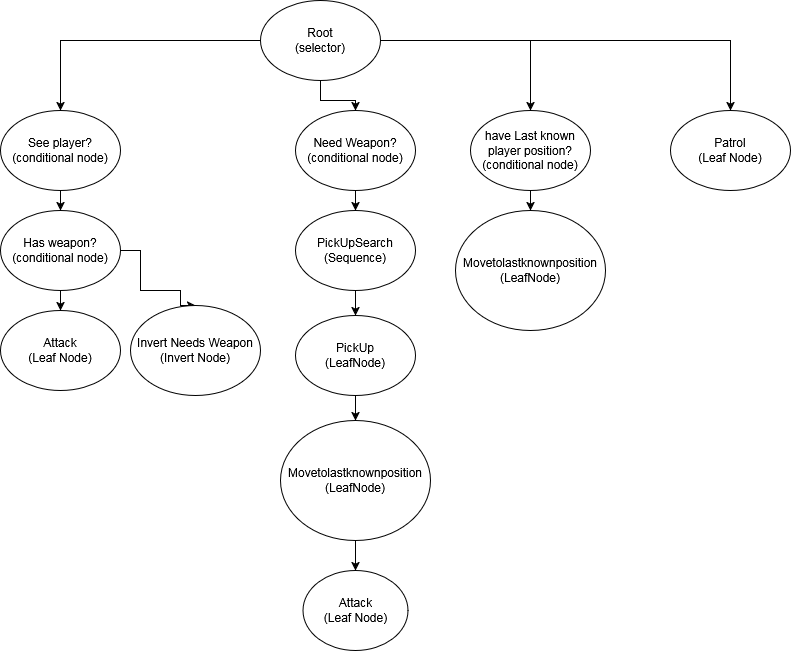

The diagram above was exported from draw.io. Its source (the exported page's mxGraphModel, read from the mxfile embedded in the PNG):
<mxGraphModel dx="1504" dy="858" grid="1" gridSize="10" guides="1" tooltips="1" connect="1" arrows="1" fold="1" page="1" pageScale="1" pageWidth="850" pageHeight="1100" math="0" shadow="0">
  <root>
    <mxCell id="0" />
    <mxCell id="1" parent="0" />
    <mxCell id="F1358r_ks-v5i0Oq5Rb2-27" edge="1" parent="1" source="HYgrDz1FIPTRxqw2-_5c-1" style="edgeStyle=orthogonalEdgeStyle;rounded=0;orthogonalLoop=1;jettySize=auto;html=1;entryX=0.5;entryY=0;entryDx=0;entryDy=0;" target="F1358r_ks-v5i0Oq5Rb2-26">
      <mxGeometry relative="1" as="geometry" />
    </mxCell>
    <mxCell id="F1358r_ks-v5i0Oq5Rb2-29" edge="1" parent="1" source="HYgrDz1FIPTRxqw2-_5c-1" style="edgeStyle=orthogonalEdgeStyle;rounded=0;orthogonalLoop=1;jettySize=auto;html=1;entryX=0.5;entryY=0;entryDx=0;entryDy=0;" target="F1358r_ks-v5i0Oq5Rb2-28">
      <mxGeometry relative="1" as="geometry" />
    </mxCell>
    <mxCell id="F1358r_ks-v5i0Oq5Rb2-31" edge="1" parent="1" source="HYgrDz1FIPTRxqw2-_5c-1" style="edgeStyle=orthogonalEdgeStyle;rounded=0;orthogonalLoop=1;jettySize=auto;html=1;entryX=0.5;entryY=0;entryDx=0;entryDy=0;" target="F1358r_ks-v5i0Oq5Rb2-30">
      <mxGeometry relative="1" as="geometry" />
    </mxCell>
    <mxCell id="F1358r_ks-v5i0Oq5Rb2-33" edge="1" parent="1" source="HYgrDz1FIPTRxqw2-_5c-1" style="edgeStyle=orthogonalEdgeStyle;rounded=0;orthogonalLoop=1;jettySize=auto;html=1;entryX=0.5;entryY=0;entryDx=0;entryDy=0;" target="F1358r_ks-v5i0Oq5Rb2-32">
      <mxGeometry relative="1" as="geometry" />
    </mxCell>
    <mxCell id="HYgrDz1FIPTRxqw2-_5c-1" parent="1" style="ellipse;whiteSpace=wrap;html=1;" value="Root&lt;br&gt;(selector)" vertex="1">
      <mxGeometry height="80" width="120" x="340" y="130" as="geometry" />
    </mxCell>
    <mxCell id="F1358r_ks-v5i0Oq5Rb2-35" edge="1" parent="1" source="F1358r_ks-v5i0Oq5Rb2-26" style="edgeStyle=orthogonalEdgeStyle;rounded=0;orthogonalLoop=1;jettySize=auto;html=1;" target="F1358r_ks-v5i0Oq5Rb2-34">
      <mxGeometry relative="1" as="geometry" />
    </mxCell>
    <mxCell id="F1358r_ks-v5i0Oq5Rb2-26" parent="1" style="ellipse;whiteSpace=wrap;html=1;" value="See player?&lt;br&gt;(conditional node)" vertex="1">
      <mxGeometry height="80" width="120" x="80" y="240" as="geometry" />
    </mxCell>
    <mxCell id="F1358r_ks-v5i0Oq5Rb2-41" edge="1" parent="1" source="F1358r_ks-v5i0Oq5Rb2-28" style="edgeStyle=orthogonalEdgeStyle;rounded=0;orthogonalLoop=1;jettySize=auto;html=1;" target="F1358r_ks-v5i0Oq5Rb2-40">
      <mxGeometry relative="1" as="geometry" />
    </mxCell>
    <mxCell id="F1358r_ks-v5i0Oq5Rb2-28" parent="1" style="ellipse;whiteSpace=wrap;html=1;" value="Need Weapon?&lt;br&gt;(conditional node)" vertex="1">
      <mxGeometry height="80" width="120" x="375" y="240" as="geometry" />
    </mxCell>
    <mxCell id="F1358r_ks-v5i0Oq5Rb2-49" edge="1" parent="1" source="F1358r_ks-v5i0Oq5Rb2-30" style="edgeStyle=orthogonalEdgeStyle;rounded=0;orthogonalLoop=1;jettySize=auto;html=1;" target="F1358r_ks-v5i0Oq5Rb2-48">
      <mxGeometry relative="1" as="geometry" />
    </mxCell>
    <mxCell id="F1358r_ks-v5i0Oq5Rb2-30" parent="1" style="ellipse;whiteSpace=wrap;html=1;" value="have Last known player position?&lt;br&gt;(conditional node)" vertex="1">
      <mxGeometry height="80" width="120" x="550" y="240" as="geometry" />
    </mxCell>
    <mxCell id="F1358r_ks-v5i0Oq5Rb2-32" parent="1" style="ellipse;whiteSpace=wrap;html=1;" value="Patrol&lt;br&gt;(Leaf Node)" vertex="1">
      <mxGeometry height="80" width="120" x="750" y="240" as="geometry" />
    </mxCell>
    <mxCell id="F1358r_ks-v5i0Oq5Rb2-37" edge="1" parent="1" source="F1358r_ks-v5i0Oq5Rb2-34" style="edgeStyle=orthogonalEdgeStyle;rounded=0;orthogonalLoop=1;jettySize=auto;html=1;entryX=0.5;entryY=0;entryDx=0;entryDy=0;" target="F1358r_ks-v5i0Oq5Rb2-36">
      <mxGeometry relative="1" as="geometry" />
    </mxCell>
    <mxCell id="F1358r_ks-v5i0Oq5Rb2-39" edge="1" parent="1" source="F1358r_ks-v5i0Oq5Rb2-34" style="edgeStyle=orthogonalEdgeStyle;rounded=0;orthogonalLoop=1;jettySize=auto;html=1;entryX=0.5;entryY=0;entryDx=0;entryDy=0;" target="F1358r_ks-v5i0Oq5Rb2-38">
      <mxGeometry relative="1" as="geometry">
        <Array as="points">
          <mxPoint x="220" y="380" />
          <mxPoint x="220" y="420" />
          <mxPoint x="260" y="420" />
        </Array>
      </mxGeometry>
    </mxCell>
    <mxCell id="F1358r_ks-v5i0Oq5Rb2-34" parent="1" style="ellipse;whiteSpace=wrap;html=1;" value="Has weapon?&lt;br&gt;(conditional node)" vertex="1">
      <mxGeometry height="80" width="120" x="80" y="340" as="geometry" />
    </mxCell>
    <mxCell id="F1358r_ks-v5i0Oq5Rb2-36" parent="1" style="ellipse;whiteSpace=wrap;html=1;" value="Attack&lt;br&gt;(Leaf Node)" vertex="1">
      <mxGeometry height="80" width="120" x="80" y="440" as="geometry" />
    </mxCell>
    <mxCell id="F1358r_ks-v5i0Oq5Rb2-38" parent="1" style="ellipse;whiteSpace=wrap;html=1;" value="Invert Needs Weapon&lt;br&gt;(Invert Node)" vertex="1">
      <mxGeometry height="90" width="130" x="210" y="435" as="geometry" />
    </mxCell>
    <mxCell id="F1358r_ks-v5i0Oq5Rb2-43" edge="1" parent="1" source="F1358r_ks-v5i0Oq5Rb2-40" style="edgeStyle=orthogonalEdgeStyle;rounded=0;orthogonalLoop=1;jettySize=auto;html=1;entryX=0.5;entryY=0;entryDx=0;entryDy=0;" target="F1358r_ks-v5i0Oq5Rb2-42">
      <mxGeometry relative="1" as="geometry" />
    </mxCell>
    <mxCell id="F1358r_ks-v5i0Oq5Rb2-40" parent="1" style="ellipse;whiteSpace=wrap;html=1;" value="PickUpSearch&lt;br&gt;(Sequence)" vertex="1">
      <mxGeometry height="80" width="120" x="375" y="340" as="geometry" />
    </mxCell>
    <mxCell id="F1358r_ks-v5i0Oq5Rb2-45" edge="1" parent="1" source="F1358r_ks-v5i0Oq5Rb2-42" style="edgeStyle=orthogonalEdgeStyle;rounded=0;orthogonalLoop=1;jettySize=auto;html=1;entryX=0.5;entryY=0;entryDx=0;entryDy=0;" target="F1358r_ks-v5i0Oq5Rb2-44">
      <mxGeometry relative="1" as="geometry" />
    </mxCell>
    <mxCell id="F1358r_ks-v5i0Oq5Rb2-42" parent="1" style="ellipse;whiteSpace=wrap;html=1;" value="&lt;div&gt;PickUp&lt;/div&gt;&lt;div&gt;(LeafNode)&lt;/div&gt;" vertex="1">
      <mxGeometry height="80" width="120" x="375" y="445" as="geometry" />
    </mxCell>
    <mxCell id="F1358r_ks-v5i0Oq5Rb2-47" edge="1" parent="1" source="F1358r_ks-v5i0Oq5Rb2-44" style="edgeStyle=orthogonalEdgeStyle;rounded=0;orthogonalLoop=1;jettySize=auto;html=1;" target="F1358r_ks-v5i0Oq5Rb2-46">
      <mxGeometry relative="1" as="geometry" />
    </mxCell>
    <mxCell id="F1358r_ks-v5i0Oq5Rb2-44" parent="1" style="ellipse;whiteSpace=wrap;html=1;" value="&lt;div&gt;Movetolastknownposition&lt;/div&gt;&lt;div&gt;(LeafNode)&lt;/div&gt;" vertex="1">
      <mxGeometry height="120" width="150" x="360" y="550" as="geometry" />
    </mxCell>
    <mxCell id="F1358r_ks-v5i0Oq5Rb2-46" parent="1" style="ellipse;whiteSpace=wrap;html=1;" value="Attack&lt;br&gt;(Leaf Node)" vertex="1">
      <mxGeometry height="80" width="105" x="382.5" y="700" as="geometry" />
    </mxCell>
    <mxCell id="F1358r_ks-v5i0Oq5Rb2-48" parent="1" style="ellipse;whiteSpace=wrap;html=1;" value="&lt;div&gt;Movetolastknownposition&lt;/div&gt;&lt;div&gt;(LeafNode)&lt;/div&gt;" vertex="1">
      <mxGeometry height="120" width="150" x="535" y="340" as="geometry" />
    </mxCell>
  </root>
</mxGraphModel>